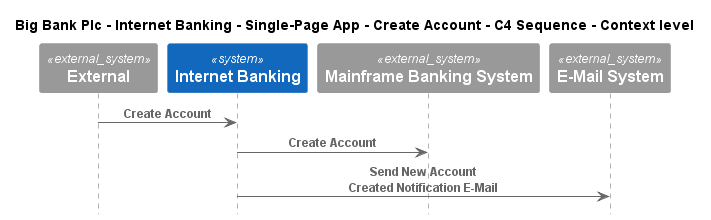

The diagram above was rendered by PlantUML. Its source (embedded in the PNG):
@startuml
!include ..\..\..\..\..\..\..\.c4s\C4_Sequence.puml

title Big Bank Plc - Internet Banking - Single-Page App - Create Account - C4 Sequence - Context level

System_Ext(C4InterFlow.SoftwareSystems.ExternalSystem, "External", "")
System(BigBankPlc.SoftwareSystems.InternetBanking, "Internet Banking", "")
System_Ext(BigBankPlc.SoftwareSystems.MainframeBankingSystem, "Mainframe Banking System", "")
System_Ext(BigBankPlc.SoftwareSystems.EMailSystem, "E-Mail System", "")

Rel(C4InterFlow.SoftwareSystems.ExternalSystem, BigBankPlc.SoftwareSystems.InternetBanking, "Create Account")
Rel(BigBankPlc.SoftwareSystems.InternetBanking, BigBankPlc.SoftwareSystems.MainframeBankingSystem, "Create Account")
Rel(BigBankPlc.SoftwareSystems.InternetBanking, BigBankPlc.SoftwareSystems.EMailSystem, "Send New Account Created Notification E-Mail")


@enduml